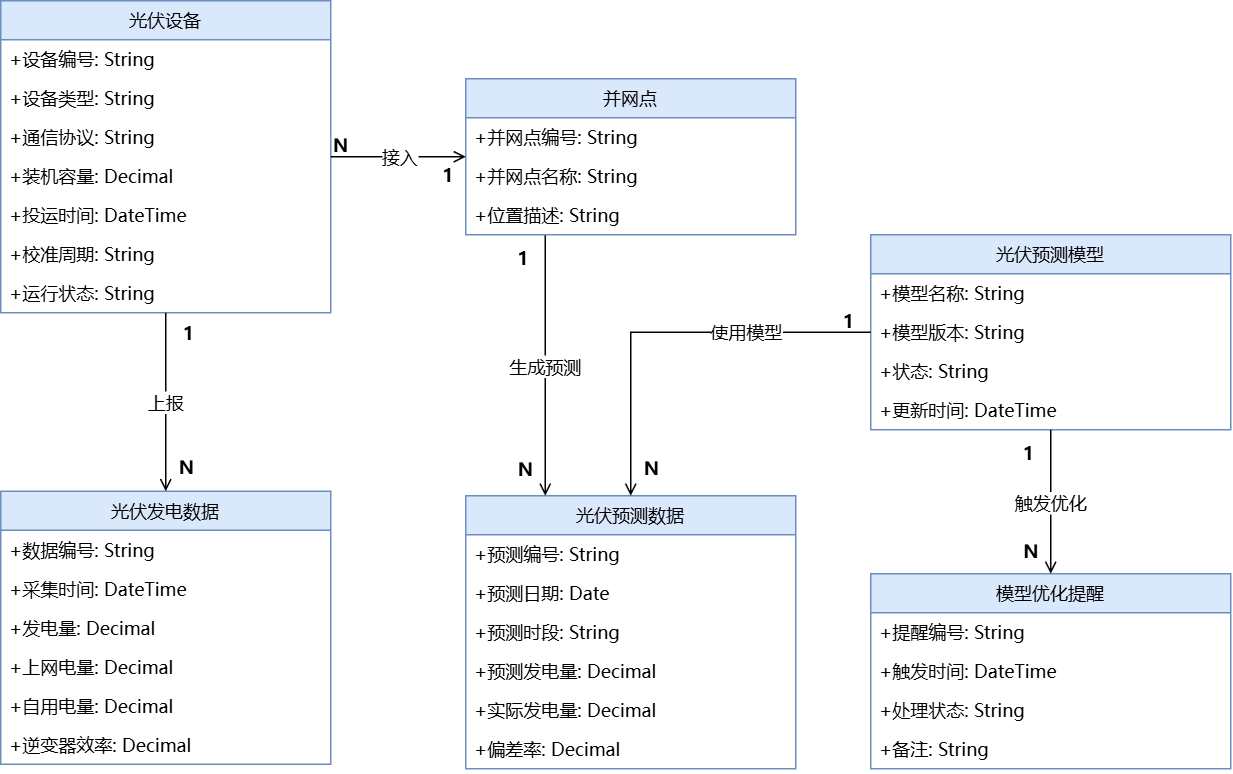

The diagram above was exported from draw.io. Its source (the exported page's mxGraphModel, read from the mxfile embedded in the PNG):
<mxGraphModel dx="1027" dy="1094" grid="1" gridSize="10" guides="1" tooltips="1" connect="1" arrows="1" fold="1" page="1" pageScale="1" pageWidth="827" pageHeight="1169" math="0" shadow="0">
  <root>
    <mxCell id="0" />
    <mxCell id="1" parent="0" />
    <mxCell id="Ua_oj17d1HAfkyjv7qXp-1" connectable="0" parent="1" style="group" value="" vertex="1">
      <mxGeometry height="512" width="820" x="90" y="160" as="geometry" />
    </mxCell>
    <mxCell id="Ua_oj17d1HAfkyjv7qXp-2" parent="Ua_oj17d1HAfkyjv7qXp-1" style="swimlane;fontStyle=0;align=center;verticalAlign=top;childLayout=stackLayout;horizontal=1;startSize=26;horizontalStack=0;resizeParent=1;resizeLast=0;collapsible=1;marginBottom=0;rounded=0;shadow=0;strokeWidth=1;fontFamily=Microsoft YaHei;fillColor=#dae8fc;strokeColor=#6c8ebf;" value="光伏设备" vertex="1">
      <mxGeometry height="208" width="220" as="geometry" />
    </mxCell>
    <mxCell id="Ua_oj17d1HAfkyjv7qXp-3" parent="Ua_oj17d1HAfkyjv7qXp-2" style="text;align=left;verticalAlign=top;spacingLeft=4;spacingRight=4;overflow=hidden;rotatable=0;points=[[0,0.5],[1,0.5]];portConstraint=eastwest;rounded=0;shadow=0;html=0;fontFamily=Microsoft YaHei;fontSize=12;" value="+设备编号: String" vertex="1">
      <mxGeometry height="26" width="220" y="26" as="geometry" />
    </mxCell>
    <mxCell id="Ua_oj17d1HAfkyjv7qXp-4" parent="Ua_oj17d1HAfkyjv7qXp-2" style="text;align=left;verticalAlign=top;spacingLeft=4;spacingRight=4;overflow=hidden;rotatable=0;points=[[0,0.5],[1,0.5]];portConstraint=eastwest;rounded=0;shadow=0;html=0;fontFamily=Microsoft YaHei;fontSize=12;" value="+设备类型: String" vertex="1">
      <mxGeometry height="26" width="220" y="52" as="geometry" />
    </mxCell>
    <mxCell id="Ua_oj17d1HAfkyjv7qXp-5" parent="Ua_oj17d1HAfkyjv7qXp-2" style="text;align=left;verticalAlign=top;spacingLeft=4;spacingRight=4;overflow=hidden;rotatable=0;points=[[0,0.5],[1,0.5]];portConstraint=eastwest;rounded=0;shadow=0;html=0;fontFamily=Microsoft YaHei;fontSize=12;" value="+通信协议: String" vertex="1">
      <mxGeometry height="26" width="220" y="78" as="geometry" />
    </mxCell>
    <mxCell id="Ua_oj17d1HAfkyjv7qXp-6" parent="Ua_oj17d1HAfkyjv7qXp-2" style="text;align=left;verticalAlign=top;spacingLeft=4;spacingRight=4;overflow=hidden;rotatable=0;points=[[0,0.5],[1,0.5]];portConstraint=eastwest;rounded=0;shadow=0;html=0;fontFamily=Microsoft YaHei;fontSize=12;" value="+装机容量: Decimal" vertex="1">
      <mxGeometry height="26" width="220" y="104" as="geometry" />
    </mxCell>
    <mxCell id="Ua_oj17d1HAfkyjv7qXp-7" parent="Ua_oj17d1HAfkyjv7qXp-2" style="text;align=left;verticalAlign=top;spacingLeft=4;spacingRight=4;overflow=hidden;rotatable=0;points=[[0,0.5],[1,0.5]];portConstraint=eastwest;rounded=0;shadow=0;html=0;fontFamily=Microsoft YaHei;fontSize=12;" value="+投运时间: DateTime" vertex="1">
      <mxGeometry height="26" width="220" y="130" as="geometry" />
    </mxCell>
    <mxCell id="Ua_oj17d1HAfkyjv7qXp-8" parent="Ua_oj17d1HAfkyjv7qXp-2" style="text;align=left;verticalAlign=top;spacingLeft=4;spacingRight=4;overflow=hidden;rotatable=0;points=[[0,0.5],[1,0.5]];portConstraint=eastwest;rounded=0;shadow=0;html=0;fontFamily=Microsoft YaHei;fontSize=12;" value="+校准周期: String" vertex="1">
      <mxGeometry height="26" width="220" y="156" as="geometry" />
    </mxCell>
    <mxCell id="Ua_oj17d1HAfkyjv7qXp-9" parent="Ua_oj17d1HAfkyjv7qXp-2" style="text;align=left;verticalAlign=top;spacingLeft=4;spacingRight=4;overflow=hidden;rotatable=0;points=[[0,0.5],[1,0.5]];portConstraint=eastwest;rounded=0;shadow=0;html=0;fontFamily=Microsoft YaHei;fontSize=12;" value="+运行状态: String" vertex="1">
      <mxGeometry height="26" width="220" y="182" as="geometry" />
    </mxCell>
    <mxCell id="Ua_oj17d1HAfkyjv7qXp-10" parent="Ua_oj17d1HAfkyjv7qXp-1" style="swimlane;fontStyle=0;align=center;verticalAlign=top;childLayout=stackLayout;horizontal=1;startSize=26;horizontalStack=0;resizeParent=1;resizeLast=0;collapsible=1;marginBottom=0;rounded=0;shadow=0;strokeWidth=1;fontFamily=Microsoft YaHei;fillColor=#dae8fc;strokeColor=#6c8ebf;" value="并网点" vertex="1">
      <mxGeometry height="104" width="220" x="310" y="52" as="geometry" />
    </mxCell>
    <mxCell id="Ua_oj17d1HAfkyjv7qXp-11" parent="Ua_oj17d1HAfkyjv7qXp-10" style="text;align=left;verticalAlign=top;spacingLeft=4;spacingRight=4;overflow=hidden;rotatable=0;points=[[0,0.5],[1,0.5]];portConstraint=eastwest;rounded=0;shadow=0;html=0;fontFamily=Microsoft YaHei;fontSize=12;" value="+并网点编号: String" vertex="1">
      <mxGeometry height="26" width="220" y="26" as="geometry" />
    </mxCell>
    <mxCell id="Ua_oj17d1HAfkyjv7qXp-12" parent="Ua_oj17d1HAfkyjv7qXp-10" style="text;align=left;verticalAlign=top;spacingLeft=4;spacingRight=4;overflow=hidden;rotatable=0;points=[[0,0.5],[1,0.5]];portConstraint=eastwest;rounded=0;shadow=0;html=0;fontFamily=Microsoft YaHei;fontSize=12;" value="+并网点名称: String" vertex="1">
      <mxGeometry height="26" width="220" y="52" as="geometry" />
    </mxCell>
    <mxCell id="Ua_oj17d1HAfkyjv7qXp-13" parent="Ua_oj17d1HAfkyjv7qXp-10" style="text;align=left;verticalAlign=top;spacingLeft=4;spacingRight=4;overflow=hidden;rotatable=0;points=[[0,0.5],[1,0.5]];portConstraint=eastwest;rounded=0;shadow=0;html=0;fontFamily=Microsoft YaHei;fontSize=12;" value="+位置描述: String" vertex="1">
      <mxGeometry height="26" width="220" y="78" as="geometry" />
    </mxCell>
    <mxCell id="Ua_oj17d1HAfkyjv7qXp-14" parent="Ua_oj17d1HAfkyjv7qXp-1" style="swimlane;fontStyle=0;align=center;verticalAlign=top;childLayout=stackLayout;horizontal=1;startSize=26;horizontalStack=0;resizeParent=1;resizeLast=0;collapsible=1;marginBottom=0;rounded=0;shadow=0;strokeWidth=1;fontFamily=Microsoft YaHei;fillColor=#dae8fc;strokeColor=#6c8ebf;" value="光伏发电数据" vertex="1">
      <mxGeometry height="182" width="220" y="327" as="geometry" />
    </mxCell>
    <mxCell id="Ua_oj17d1HAfkyjv7qXp-15" parent="Ua_oj17d1HAfkyjv7qXp-14" style="text;align=left;verticalAlign=top;spacingLeft=4;spacingRight=4;overflow=hidden;rotatable=0;points=[[0,0.5],[1,0.5]];portConstraint=eastwest;rounded=0;shadow=0;html=0;fontFamily=Microsoft YaHei;fontSize=12;" value="+数据编号: String" vertex="1">
      <mxGeometry height="26" width="220" y="26" as="geometry" />
    </mxCell>
    <mxCell id="Ua_oj17d1HAfkyjv7qXp-16" parent="Ua_oj17d1HAfkyjv7qXp-14" style="text;align=left;verticalAlign=top;spacingLeft=4;spacingRight=4;overflow=hidden;rotatable=0;points=[[0,0.5],[1,0.5]];portConstraint=eastwest;rounded=0;shadow=0;html=0;fontFamily=Microsoft YaHei;fontSize=12;" value="+采集时间: DateTime" vertex="1">
      <mxGeometry height="26" width="220" y="52" as="geometry" />
    </mxCell>
    <mxCell id="Ua_oj17d1HAfkyjv7qXp-17" parent="Ua_oj17d1HAfkyjv7qXp-14" style="text;align=left;verticalAlign=top;spacingLeft=4;spacingRight=4;overflow=hidden;rotatable=0;points=[[0,0.5],[1,0.5]];portConstraint=eastwest;rounded=0;shadow=0;html=0;fontFamily=Microsoft YaHei;fontSize=12;" value="+发电量: Decimal" vertex="1">
      <mxGeometry height="26" width="220" y="78" as="geometry" />
    </mxCell>
    <mxCell id="Ua_oj17d1HAfkyjv7qXp-18" parent="Ua_oj17d1HAfkyjv7qXp-14" style="text;align=left;verticalAlign=top;spacingLeft=4;spacingRight=4;overflow=hidden;rotatable=0;points=[[0,0.5],[1,0.5]];portConstraint=eastwest;rounded=0;shadow=0;html=0;fontFamily=Microsoft YaHei;fontSize=12;" value="+上网电量: Decimal" vertex="1">
      <mxGeometry height="26" width="220" y="104" as="geometry" />
    </mxCell>
    <mxCell id="Ua_oj17d1HAfkyjv7qXp-19" parent="Ua_oj17d1HAfkyjv7qXp-14" style="text;align=left;verticalAlign=top;spacingLeft=4;spacingRight=4;overflow=hidden;rotatable=0;points=[[0,0.5],[1,0.5]];portConstraint=eastwest;rounded=0;shadow=0;html=0;fontFamily=Microsoft YaHei;fontSize=12;" value="+自用电量: Decimal" vertex="1">
      <mxGeometry height="26" width="220" y="130" as="geometry" />
    </mxCell>
    <mxCell id="Ua_oj17d1HAfkyjv7qXp-20" parent="Ua_oj17d1HAfkyjv7qXp-14" style="text;align=left;verticalAlign=top;spacingLeft=4;spacingRight=4;overflow=hidden;rotatable=0;points=[[0,0.5],[1,0.5]];portConstraint=eastwest;rounded=0;shadow=0;html=0;fontFamily=Microsoft YaHei;fontSize=12;" value="+逆变器效率: Decimal" vertex="1">
      <mxGeometry height="26" width="220" y="156" as="geometry" />
    </mxCell>
    <mxCell id="Ua_oj17d1HAfkyjv7qXp-21" parent="Ua_oj17d1HAfkyjv7qXp-1" style="swimlane;fontStyle=0;align=center;verticalAlign=top;childLayout=stackLayout;horizontal=1;startSize=26;horizontalStack=0;resizeParent=1;resizeLast=0;collapsible=1;marginBottom=0;rounded=0;shadow=0;strokeWidth=1;fontFamily=Microsoft YaHei;fillColor=#dae8fc;strokeColor=#6c8ebf;" value="光伏预测数据" vertex="1">
      <mxGeometry height="182" width="220" x="310" y="330" as="geometry" />
    </mxCell>
    <mxCell id="Ua_oj17d1HAfkyjv7qXp-22" parent="Ua_oj17d1HAfkyjv7qXp-21" style="text;align=left;verticalAlign=top;spacingLeft=4;spacingRight=4;overflow=hidden;rotatable=0;points=[[0,0.5],[1,0.5]];portConstraint=eastwest;rounded=0;shadow=0;html=0;fontFamily=Microsoft YaHei;fontSize=12;" value="+预测编号: String" vertex="1">
      <mxGeometry height="26" width="220" y="26" as="geometry" />
    </mxCell>
    <mxCell id="Ua_oj17d1HAfkyjv7qXp-23" parent="Ua_oj17d1HAfkyjv7qXp-21" style="text;align=left;verticalAlign=top;spacingLeft=4;spacingRight=4;overflow=hidden;rotatable=0;points=[[0,0.5],[1,0.5]];portConstraint=eastwest;rounded=0;shadow=0;html=0;fontFamily=Microsoft YaHei;fontSize=12;" value="+预测日期: Date" vertex="1">
      <mxGeometry height="26" width="220" y="52" as="geometry" />
    </mxCell>
    <mxCell id="Ua_oj17d1HAfkyjv7qXp-24" parent="Ua_oj17d1HAfkyjv7qXp-21" style="text;align=left;verticalAlign=top;spacingLeft=4;spacingRight=4;overflow=hidden;rotatable=0;points=[[0,0.5],[1,0.5]];portConstraint=eastwest;rounded=0;shadow=0;html=0;fontFamily=Microsoft YaHei;fontSize=12;" value="+预测时段: String" vertex="1">
      <mxGeometry height="26" width="220" y="78" as="geometry" />
    </mxCell>
    <mxCell id="Ua_oj17d1HAfkyjv7qXp-25" parent="Ua_oj17d1HAfkyjv7qXp-21" style="text;align=left;verticalAlign=top;spacingLeft=4;spacingRight=4;overflow=hidden;rotatable=0;points=[[0,0.5],[1,0.5]];portConstraint=eastwest;rounded=0;shadow=0;html=0;fontFamily=Microsoft YaHei;fontSize=12;" value="+预测发电量: Decimal" vertex="1">
      <mxGeometry height="26" width="220" y="104" as="geometry" />
    </mxCell>
    <mxCell id="Ua_oj17d1HAfkyjv7qXp-26" parent="Ua_oj17d1HAfkyjv7qXp-21" style="text;align=left;verticalAlign=top;spacingLeft=4;spacingRight=4;overflow=hidden;rotatable=0;points=[[0,0.5],[1,0.5]];portConstraint=eastwest;rounded=0;shadow=0;html=0;fontFamily=Microsoft YaHei;fontSize=12;" value="+实际发电量: Decimal" vertex="1">
      <mxGeometry height="26" width="220" y="130" as="geometry" />
    </mxCell>
    <mxCell id="Ua_oj17d1HAfkyjv7qXp-27" parent="Ua_oj17d1HAfkyjv7qXp-21" style="text;align=left;verticalAlign=top;spacingLeft=4;spacingRight=4;overflow=hidden;rotatable=0;points=[[0,0.5],[1,0.5]];portConstraint=eastwest;rounded=0;shadow=0;html=0;fontFamily=Microsoft YaHei;fontSize=12;" value="+偏差率: Decimal" vertex="1">
      <mxGeometry height="26" width="220" y="156" as="geometry" />
    </mxCell>
    <mxCell id="Ua_oj17d1HAfkyjv7qXp-28" parent="Ua_oj17d1HAfkyjv7qXp-1" style="swimlane;fontStyle=0;align=center;verticalAlign=top;childLayout=stackLayout;horizontal=1;startSize=26;horizontalStack=0;resizeParent=1;resizeLast=0;collapsible=1;marginBottom=0;rounded=0;shadow=0;strokeWidth=1;fontFamily=Microsoft YaHei;fillColor=#dae8fc;strokeColor=#6c8ebf;" value="光伏预测模型" vertex="1">
      <mxGeometry height="130" width="240" x="580" y="156" as="geometry" />
    </mxCell>
    <mxCell id="Ua_oj17d1HAfkyjv7qXp-29" parent="Ua_oj17d1HAfkyjv7qXp-28" style="text;align=left;verticalAlign=top;spacingLeft=4;spacingRight=4;overflow=hidden;rotatable=0;points=[[0,0.5],[1,0.5]];portConstraint=eastwest;rounded=0;shadow=0;html=0;fontFamily=Microsoft YaHei;fontSize=12;" value="+模型名称: String" vertex="1">
      <mxGeometry height="26" width="240" y="26" as="geometry" />
    </mxCell>
    <mxCell id="Ua_oj17d1HAfkyjv7qXp-30" parent="Ua_oj17d1HAfkyjv7qXp-28" style="text;align=left;verticalAlign=top;spacingLeft=4;spacingRight=4;overflow=hidden;rotatable=0;points=[[0,0.5],[1,0.5]];portConstraint=eastwest;rounded=0;shadow=0;html=0;fontFamily=Microsoft YaHei;fontSize=12;" value="+模型版本: String" vertex="1">
      <mxGeometry height="26" width="240" y="52" as="geometry" />
    </mxCell>
    <mxCell id="Ua_oj17d1HAfkyjv7qXp-31" parent="Ua_oj17d1HAfkyjv7qXp-28" style="text;align=left;verticalAlign=top;spacingLeft=4;spacingRight=4;overflow=hidden;rotatable=0;points=[[0,0.5],[1,0.5]];portConstraint=eastwest;rounded=0;shadow=0;html=0;fontFamily=Microsoft YaHei;fontSize=12;" value="+状态: String" vertex="1">
      <mxGeometry height="26" width="240" y="78" as="geometry" />
    </mxCell>
    <mxCell id="Ua_oj17d1HAfkyjv7qXp-32" parent="Ua_oj17d1HAfkyjv7qXp-28" style="text;align=left;verticalAlign=top;spacingLeft=4;spacingRight=4;overflow=hidden;rotatable=0;points=[[0,0.5],[1,0.5]];portConstraint=eastwest;rounded=0;shadow=0;html=0;fontFamily=Microsoft YaHei;fontSize=12;" value="+更新时间: DateTime" vertex="1">
      <mxGeometry height="26" width="240" y="104" as="geometry" />
    </mxCell>
    <mxCell id="Ua_oj17d1HAfkyjv7qXp-33" parent="Ua_oj17d1HAfkyjv7qXp-1" style="swimlane;fontStyle=0;align=center;verticalAlign=top;childLayout=stackLayout;horizontal=1;startSize=26;horizontalStack=0;resizeParent=1;resizeLast=0;collapsible=1;marginBottom=0;rounded=0;shadow=0;strokeWidth=1;fontFamily=Microsoft YaHei;fillColor=#dae8fc;strokeColor=#6c8ebf;" value="模型优化提醒" vertex="1">
      <mxGeometry height="130" width="240" x="580" y="382" as="geometry" />
    </mxCell>
    <mxCell id="Ua_oj17d1HAfkyjv7qXp-34" parent="Ua_oj17d1HAfkyjv7qXp-33" style="text;align=left;verticalAlign=top;spacingLeft=4;spacingRight=4;overflow=hidden;rotatable=0;points=[[0,0.5],[1,0.5]];portConstraint=eastwest;rounded=0;shadow=0;html=0;fontFamily=Microsoft YaHei;fontSize=12;" value="+提醒编号: String" vertex="1">
      <mxGeometry height="26" width="240" y="26" as="geometry" />
    </mxCell>
    <mxCell id="Ua_oj17d1HAfkyjv7qXp-35" parent="Ua_oj17d1HAfkyjv7qXp-33" style="text;align=left;verticalAlign=top;spacingLeft=4;spacingRight=4;overflow=hidden;rotatable=0;points=[[0,0.5],[1,0.5]];portConstraint=eastwest;rounded=0;shadow=0;html=0;fontFamily=Microsoft YaHei;fontSize=12;" value="+触发时间: DateTime" vertex="1">
      <mxGeometry height="26" width="240" y="52" as="geometry" />
    </mxCell>
    <mxCell id="Ua_oj17d1HAfkyjv7qXp-36" parent="Ua_oj17d1HAfkyjv7qXp-33" style="text;align=left;verticalAlign=top;spacingLeft=4;spacingRight=4;overflow=hidden;rotatable=0;points=[[0,0.5],[1,0.5]];portConstraint=eastwest;rounded=0;shadow=0;html=0;fontFamily=Microsoft YaHei;fontSize=12;" value="+处理状态: String" vertex="1">
      <mxGeometry height="26" width="240" y="78" as="geometry" />
    </mxCell>
    <mxCell id="Ua_oj17d1HAfkyjv7qXp-37" parent="Ua_oj17d1HAfkyjv7qXp-33" style="text;align=left;verticalAlign=top;spacingLeft=4;spacingRight=4;overflow=hidden;rotatable=0;points=[[0,0.5],[1,0.5]];portConstraint=eastwest;rounded=0;shadow=0;html=0;fontFamily=Microsoft YaHei;fontSize=12;" value="+备注: String" vertex="1">
      <mxGeometry height="26" width="240" y="104" as="geometry" />
    </mxCell>
    <mxCell id="Ua_oj17d1HAfkyjv7qXp-38" edge="1" parent="Ua_oj17d1HAfkyjv7qXp-1" source="Ua_oj17d1HAfkyjv7qXp-2" style="edgeStyle=orthogonalEdgeStyle;rounded=0;orthogonalLoop=1;jettySize=auto;html=1;endArrow=open;endFill=0;strokeWidth=1;fontFamily=Microsoft YaHei;fontSize=12;" target="Ua_oj17d1HAfkyjv7qXp-10" value="接入">
      <mxGeometry relative="1" as="geometry" />
    </mxCell>
    <mxCell id="Ua_oj17d1HAfkyjv7qXp-39" parent="Ua_oj17d1HAfkyjv7qXp-38" style="resizable=0;align=left;verticalAlign=bottom;labelBackgroundColor=none;fontSize=12;fontFamily=Microsoft YaHei;fontStyle=1" value="N" vertex="1">
      <mxGeometry relative="1" x="-1" as="geometry">
        <mxPoint y="1" as="offset" />
      </mxGeometry>
    </mxCell>
    <mxCell id="Ua_oj17d1HAfkyjv7qXp-40" parent="Ua_oj17d1HAfkyjv7qXp-38" style="resizable=0;align=right;verticalAlign=bottom;labelBackgroundColor=none;fontSize=12;fontFamily=Microsoft YaHei;fontStyle=1" value="1" vertex="1">
      <mxGeometry relative="1" x="1" as="geometry">
        <mxPoint x="-7" y="21" as="offset" />
      </mxGeometry>
    </mxCell>
    <mxCell id="Ua_oj17d1HAfkyjv7qXp-41" edge="1" parent="Ua_oj17d1HAfkyjv7qXp-1" source="Ua_oj17d1HAfkyjv7qXp-2" style="edgeStyle=orthogonalEdgeStyle;rounded=0;orthogonalLoop=1;jettySize=auto;html=1;endArrow=open;endFill=0;strokeWidth=1;fontFamily=Microsoft YaHei;fontSize=12;" target="Ua_oj17d1HAfkyjv7qXp-14" value="上报">
      <mxGeometry relative="1" as="geometry" />
    </mxCell>
    <mxCell id="Ua_oj17d1HAfkyjv7qXp-42" parent="Ua_oj17d1HAfkyjv7qXp-41" style="resizable=0;align=left;verticalAlign=bottom;labelBackgroundColor=none;fontSize=12;fontFamily=Microsoft YaHei;fontStyle=1" value="1" vertex="1">
      <mxGeometry relative="1" x="-1" as="geometry">
        <mxPoint x="10" y="22" as="offset" />
      </mxGeometry>
    </mxCell>
    <mxCell id="Ua_oj17d1HAfkyjv7qXp-43" parent="Ua_oj17d1HAfkyjv7qXp-41" style="resizable=0;align=right;verticalAlign=bottom;labelBackgroundColor=none;fontSize=12;fontFamily=Microsoft YaHei;fontStyle=1" value="N" vertex="1">
      <mxGeometry relative="1" x="1" as="geometry">
        <mxPoint x="20" y="-7" as="offset" />
      </mxGeometry>
    </mxCell>
    <mxCell id="Ua_oj17d1HAfkyjv7qXp-44" edge="1" parent="Ua_oj17d1HAfkyjv7qXp-1" source="Ua_oj17d1HAfkyjv7qXp-13" style="edgeStyle=orthogonalEdgeStyle;rounded=0;orthogonalLoop=1;jettySize=auto;html=1;endArrow=open;endFill=0;strokeWidth=1;fontFamily=Microsoft YaHei;fontSize=12;exitX=0.241;exitY=1.016;exitDx=0;exitDy=0;exitPerimeter=0;" value="生成预测">
      <mxGeometry relative="1" as="geometry">
        <mxPoint x="363" y="330" as="targetPoint" />
      </mxGeometry>
    </mxCell>
    <mxCell id="Ua_oj17d1HAfkyjv7qXp-45" parent="Ua_oj17d1HAfkyjv7qXp-44" style="resizable=0;align=left;verticalAlign=bottom;labelBackgroundColor=none;fontSize=12;fontFamily=Microsoft YaHei;fontStyle=1" value="1" vertex="1">
      <mxGeometry relative="1" x="-1" as="geometry">
        <mxPoint x="-20" y="24" as="offset" />
      </mxGeometry>
    </mxCell>
    <mxCell id="Ua_oj17d1HAfkyjv7qXp-46" parent="Ua_oj17d1HAfkyjv7qXp-44" style="resizable=0;align=right;verticalAlign=bottom;labelBackgroundColor=none;fontSize=12;fontFamily=Microsoft YaHei;fontStyle=1" value="N" vertex="1">
      <mxGeometry relative="1" x="1" as="geometry">
        <mxPoint x="-7" y="-10" as="offset" />
      </mxGeometry>
    </mxCell>
    <mxCell id="Ua_oj17d1HAfkyjv7qXp-47" edge="1" parent="Ua_oj17d1HAfkyjv7qXp-1" source="Ua_oj17d1HAfkyjv7qXp-28" style="edgeStyle=orthogonalEdgeStyle;rounded=0;orthogonalLoop=1;jettySize=auto;html=1;endArrow=open;endFill=0;strokeWidth=1;fontFamily=Microsoft YaHei;fontSize=12;" target="Ua_oj17d1HAfkyjv7qXp-21" value="使用模型">
      <mxGeometry relative="1" x="-0.3846" as="geometry">
        <mxPoint as="offset" />
      </mxGeometry>
    </mxCell>
    <mxCell id="Ua_oj17d1HAfkyjv7qXp-48" parent="Ua_oj17d1HAfkyjv7qXp-47" style="resizable=0;align=left;verticalAlign=bottom;labelBackgroundColor=none;fontSize=12;fontFamily=Microsoft YaHei;fontStyle=1" value="1" vertex="1">
      <mxGeometry relative="1" x="-1" as="geometry">
        <mxPoint x="-20" y="1" as="offset" />
      </mxGeometry>
    </mxCell>
    <mxCell id="Ua_oj17d1HAfkyjv7qXp-49" parent="Ua_oj17d1HAfkyjv7qXp-47" style="resizable=0;align=right;verticalAlign=bottom;labelBackgroundColor=none;fontSize=12;fontFamily=Microsoft YaHei;" value="" vertex="1">
      <mxGeometry relative="1" x="1" as="geometry">
        <mxPoint x="-7" y="21" as="offset" />
      </mxGeometry>
    </mxCell>
    <mxCell id="Ua_oj17d1HAfkyjv7qXp-50" edge="1" parent="Ua_oj17d1HAfkyjv7qXp-1" source="Ua_oj17d1HAfkyjv7qXp-28" style="edgeStyle=orthogonalEdgeStyle;rounded=0;orthogonalLoop=1;jettySize=auto;html=1;endArrow=open;endFill=0;strokeWidth=1;fontFamily=Microsoft YaHei;fontSize=12;" target="Ua_oj17d1HAfkyjv7qXp-33" value="触发优化">
      <mxGeometry relative="1" as="geometry" />
    </mxCell>
    <mxCell id="Ua_oj17d1HAfkyjv7qXp-51" parent="Ua_oj17d1HAfkyjv7qXp-50" style="resizable=0;align=left;verticalAlign=bottom;labelBackgroundColor=none;fontSize=12;fontFamily=Microsoft YaHei;fontStyle=1" value="1" vertex="1">
      <mxGeometry relative="1" x="-1" as="geometry">
        <mxPoint x="-20" y="24" as="offset" />
      </mxGeometry>
    </mxCell>
    <mxCell id="Ua_oj17d1HAfkyjv7qXp-52" parent="Ua_oj17d1HAfkyjv7qXp-50" style="resizable=0;align=right;verticalAlign=bottom;labelBackgroundColor=none;fontSize=12;fontFamily=Microsoft YaHei;fontStyle=1" value="N" vertex="1">
      <mxGeometry relative="1" x="1" as="geometry">
        <mxPoint x="-7" y="-6" as="offset" />
      </mxGeometry>
    </mxCell>
    <mxCell id="Ua_oj17d1HAfkyjv7qXp-53" parent="Ua_oj17d1HAfkyjv7qXp-1" style="resizable=0;align=right;verticalAlign=bottom;labelBackgroundColor=none;fontSize=12;fontFamily=Microsoft YaHei;fontStyle=1" value="N" vertex="1">
      <mxGeometry x="440" y="320" as="geometry" />
    </mxCell>
  </root>
</mxGraphModel>